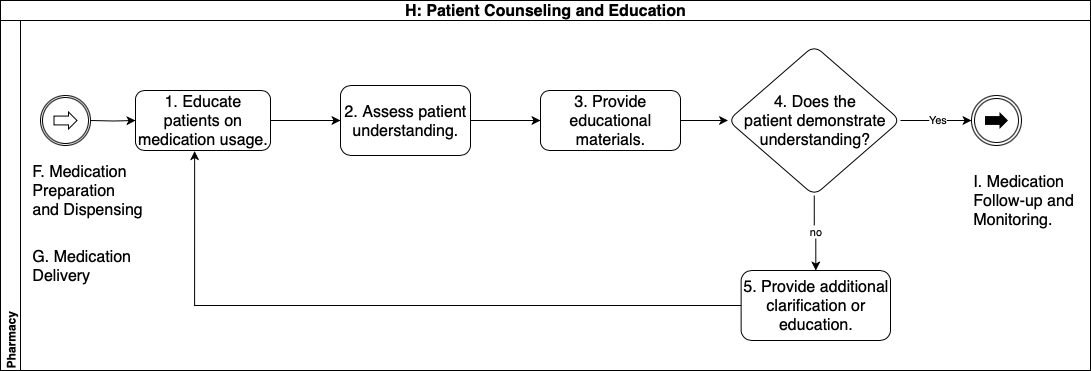

The diagram above was exported from draw.io. Its source (the exported page's mxGraphModel, read from the mxfile embedded in the PNG):
<mxGraphModel dx="1234" dy="741" grid="1" gridSize="10" guides="1" tooltips="1" connect="1" arrows="1" fold="1" page="1" pageScale="1" pageWidth="1654" pageHeight="1169" math="0" shadow="0">
  <root>
    <mxCell id="0" />
    <mxCell id="1" parent="0" />
    <mxCell id="JZwYUCtv63FYpOucSwEM-1" value="&lt;span id=&quot;docs-internal-guid-40bf6a3a-7fff-5465-b711-f05a5e25a96d&quot; style=&quot;font-weight:normal;&quot;&gt;&lt;span style=&quot;font-size: 12pt; font-family: Calibri, sans-serif; background-color: transparent; font-weight: 700; font-variant-numeric: normal; font-variant-east-asian: normal; font-variant-alternates: normal; font-variant-position: normal; font-variant-emoji: normal; vertical-align: baseline; white-space-collapse: preserve;&quot;&gt;H: Patient Counseling and Education&lt;/span&gt;&lt;/span&gt;" style="swimlane;html=1;childLayout=stackLayout;resizeParent=1;resizeParentMax=0;horizontal=1;startSize=20;horizontalStack=0;whiteSpace=wrap;" parent="1" vertex="1">
      <mxGeometry x="270" y="280" width="1090" height="370" as="geometry" />
    </mxCell>
    <mxCell id="JZwYUCtv63FYpOucSwEM-2" value="Pharmacy" style="swimlane;html=1;startSize=20;horizontal=0;align=left;" parent="JZwYUCtv63FYpOucSwEM-1" vertex="1">
      <mxGeometry y="20" width="1090" height="350" as="geometry" />
    </mxCell>
    <mxCell id="JZwYUCtv63FYpOucSwEM-3" value="" style="edgeStyle=orthogonalEdgeStyle;rounded=0;orthogonalLoop=1;jettySize=auto;html=1;" parent="JZwYUCtv63FYpOucSwEM-2" target="JZwYUCtv63FYpOucSwEM-7" edge="1">
      <mxGeometry relative="1" as="geometry">
        <mxPoint x="89.99999999999977" y="100" as="sourcePoint" />
      </mxGeometry>
    </mxCell>
    <mxCell id="JZwYUCtv63FYpOucSwEM-5" value="&lt;div&gt;&lt;span style=&quot;font-family: Calibri, sans-serif; font-size: 16px;&quot;&gt;G. Medication Delivery&lt;/span&gt;&lt;/div&gt;" style="text;html=1;align=left;verticalAlign=middle;whiteSpace=wrap;rounded=0;" parent="JZwYUCtv63FYpOucSwEM-2" vertex="1">
      <mxGeometry x="30" y="215" width="120" height="60" as="geometry" />
    </mxCell>
    <mxCell id="JZwYUCtv63FYpOucSwEM-6" value="" style="edgeStyle=orthogonalEdgeStyle;rounded=0;orthogonalLoop=1;jettySize=auto;html=1;" parent="JZwYUCtv63FYpOucSwEM-2" source="JZwYUCtv63FYpOucSwEM-7" target="JZwYUCtv63FYpOucSwEM-9" edge="1">
      <mxGeometry relative="1" as="geometry" />
    </mxCell>
    <mxCell id="JZwYUCtv63FYpOucSwEM-7" value="&lt;span id=&quot;docs-internal-guid-08466d4f-7fff-7cdd-1c93-75fc357702e4&quot;&gt;&lt;span style=&quot;font-size: 12pt; font-family: Calibri, sans-serif; background-color: transparent; font-variant-numeric: normal; font-variant-east-asian: normal; font-variant-alternates: normal; font-variant-position: normal; font-variant-emoji: normal; vertical-align: baseline; white-space-collapse: preserve;&quot;&gt;1. Educate patients on medication usage.&lt;/span&gt;&lt;/span&gt;" style="rounded=1;whiteSpace=wrap;html=1;" parent="JZwYUCtv63FYpOucSwEM-2" vertex="1">
      <mxGeometry x="135" y="70" width="135" height="60" as="geometry" />
    </mxCell>
    <mxCell id="JZwYUCtv63FYpOucSwEM-8" value="" style="edgeStyle=orthogonalEdgeStyle;rounded=0;orthogonalLoop=1;jettySize=auto;html=1;" parent="JZwYUCtv63FYpOucSwEM-2" source="JZwYUCtv63FYpOucSwEM-9" target="JZwYUCtv63FYpOucSwEM-12" edge="1">
      <mxGeometry relative="1" as="geometry" />
    </mxCell>
    <mxCell id="JZwYUCtv63FYpOucSwEM-9" value="&lt;span id=&quot;docs-internal-guid-fd3f52b4-7fff-dc1e-ce05-29d882c1ead8&quot;&gt;&lt;span style=&quot;font-size: 12pt; font-family: Calibri, sans-serif; background-color: transparent; font-variant-numeric: normal; font-variant-east-asian: normal; font-variant-alternates: normal; font-variant-position: normal; font-variant-emoji: normal; vertical-align: baseline; white-space-collapse: preserve;&quot;&gt;2. Assess patient understanding.&lt;/span&gt;&lt;/span&gt;" style="whiteSpace=wrap;html=1;rounded=1;" parent="JZwYUCtv63FYpOucSwEM-2" vertex="1">
      <mxGeometry x="340" y="65" width="130" height="70" as="geometry" />
    </mxCell>
    <mxCell id="JZwYUCtv63FYpOucSwEM-11" value="" style="edgeStyle=orthogonalEdgeStyle;rounded=0;orthogonalLoop=1;jettySize=auto;html=1;" parent="JZwYUCtv63FYpOucSwEM-2" source="JZwYUCtv63FYpOucSwEM-12" target="JZwYUCtv63FYpOucSwEM-15" edge="1">
      <mxGeometry relative="1" as="geometry" />
    </mxCell>
    <mxCell id="JZwYUCtv63FYpOucSwEM-12" value="&lt;span id=&quot;docs-internal-guid-ee0584a3-7fff-3e59-4238-3299f351ed18&quot;&gt;&lt;span style=&quot;font-size: 12pt; font-family: Calibri, sans-serif; background-color: transparent; font-variant-numeric: normal; font-variant-east-asian: normal; font-variant-alternates: normal; font-variant-position: normal; font-variant-emoji: normal; vertical-align: baseline; white-space-collapse: preserve;&quot;&gt;3. Provide educational materials.&lt;/span&gt;&lt;/span&gt;" style="whiteSpace=wrap;html=1;rounded=1;" parent="JZwYUCtv63FYpOucSwEM-2" vertex="1">
      <mxGeometry x="540" y="70" width="140" height="60" as="geometry" />
    </mxCell>
    <mxCell id="_Z2M9cx-iRhE6JNU8CoT-7" style="edgeStyle=orthogonalEdgeStyle;rounded=0;orthogonalLoop=1;jettySize=auto;html=1;exitX=0.5;exitY=1;exitDx=0;exitDy=0;entryX=0.5;entryY=0;entryDx=0;entryDy=0;" parent="JZwYUCtv63FYpOucSwEM-2" source="JZwYUCtv63FYpOucSwEM-15" target="JZwYUCtv63FYpOucSwEM-17" edge="1">
      <mxGeometry relative="1" as="geometry" />
    </mxCell>
    <mxCell id="_Z2M9cx-iRhE6JNU8CoT-8" value="no" style="edgeLabel;html=1;align=center;verticalAlign=middle;resizable=0;points=[];" parent="_Z2M9cx-iRhE6JNU8CoT-7" vertex="1" connectable="0">
      <mxGeometry x="-0.0444" y="1" relative="1" as="geometry">
        <mxPoint y="-1" as="offset" />
      </mxGeometry>
    </mxCell>
    <mxCell id="0WvzBBuiTLkqOYJsqjwM-2" value="" style="edgeStyle=orthogonalEdgeStyle;rounded=0;orthogonalLoop=1;jettySize=auto;html=1;entryX=0;entryY=0.5;entryDx=0;entryDy=0;entryPerimeter=0;" parent="JZwYUCtv63FYpOucSwEM-2" source="JZwYUCtv63FYpOucSwEM-15" target="_Z2M9cx-iRhE6JNU8CoT-10" edge="1">
      <mxGeometry relative="1" as="geometry" />
    </mxCell>
    <mxCell id="0WvzBBuiTLkqOYJsqjwM-3" value="Yes" style="edgeLabel;html=1;align=center;verticalAlign=middle;resizable=0;points=[];" parent="0WvzBBuiTLkqOYJsqjwM-2" vertex="1" connectable="0">
      <mxGeometry x="0.0141" y="2" relative="1" as="geometry">
        <mxPoint as="offset" />
      </mxGeometry>
    </mxCell>
    <mxCell id="JZwYUCtv63FYpOucSwEM-15" value="&lt;span id=&quot;docs-internal-guid-78abf80c-7fff-6bc4-bfbf-6b5283011410&quot;&gt;&lt;span style=&quot;font-size: 12pt; font-family: Calibri, sans-serif; background-color: transparent; font-variant-numeric: normal; font-variant-east-asian: normal; font-variant-alternates: normal; font-variant-position: normal; font-variant-emoji: normal; vertical-align: baseline; white-space-collapse: preserve;&quot;&gt;4. Does the &lt;/span&gt;&lt;/span&gt;&lt;div&gt;&lt;span&gt;&lt;span style=&quot;font-size: 12pt; font-family: Calibri, sans-serif; background-color: transparent; font-variant-numeric: normal; font-variant-east-asian: normal; font-variant-alternates: normal; font-variant-position: normal; font-variant-emoji: normal; vertical-align: baseline; white-space-collapse: preserve;&quot;&gt;patient demonstrate understanding?&lt;/span&gt;&lt;/span&gt;&lt;/div&gt;" style="rhombus;whiteSpace=wrap;html=1;rounded=1;" parent="JZwYUCtv63FYpOucSwEM-2" vertex="1">
      <mxGeometry x="727.5" y="25" width="172.5" height="150" as="geometry" />
    </mxCell>
    <mxCell id="JZwYUCtv63FYpOucSwEM-17" value="&lt;span id=&quot;docs-internal-guid-9bdba0b6-7fff-d507-296b-a999c20051e1&quot;&gt;&lt;span style=&quot;font-size: 12pt; font-family: Calibri, sans-serif; background-color: transparent; font-variant-numeric: normal; font-variant-east-asian: normal; font-variant-alternates: normal; font-variant-position: normal; font-variant-emoji: normal; vertical-align: baseline; white-space-collapse: preserve;&quot;&gt;5. Provide additional clarification or education.&lt;/span&gt;&lt;/span&gt;" style="whiteSpace=wrap;html=1;rounded=1;" parent="JZwYUCtv63FYpOucSwEM-2" vertex="1">
      <mxGeometry x="740.63" y="250" width="149.37" height="70" as="geometry" />
    </mxCell>
    <mxCell id="M3DvsQjcnXZhg1kcUXWH-1" value="" style="points=[[0.145,0.145,0],[0.5,0,0],[0.855,0.145,0],[1,0.5,0],[0.855,0.855,0],[0.5,1,0],[0.145,0.855,0],[0,0.5,0]];shape=mxgraph.bpmn.event;html=1;verticalLabelPosition=bottom;labelBackgroundColor=#ffffff;verticalAlign=top;align=center;perimeter=ellipsePerimeter;outlineConnect=0;aspect=fixed;outline=catching;symbol=link;" parent="JZwYUCtv63FYpOucSwEM-2" vertex="1">
      <mxGeometry x="40" y="75" width="50" height="50" as="geometry" />
    </mxCell>
    <mxCell id="WU3cmHpLzO6sQwDwW-KA-4" value="&lt;span style=&quot;font-family: Calibri, sans-serif; font-size: 16px; font-weight: normal;&quot;&gt;F. Medication &lt;/span&gt;&lt;div style=&quot;text-wrap-mode: nowrap;&quot;&gt;&lt;span style=&quot;font-family: Calibri, sans-serif; font-size: 16px; white-space: pre-wrap; font-weight: normal;&quot;&gt;Preparation &lt;/span&gt;&lt;/div&gt;&lt;div style=&quot;text-wrap-mode: nowrap;&quot;&gt;&lt;span style=&quot;font-family: Calibri, sans-serif; font-size: 16px; white-space: pre-wrap; font-weight: normal;&quot;&gt;and Dispensing&lt;/span&gt;&lt;/div&gt;" style="text;html=1;align=left;verticalAlign=middle;whiteSpace=wrap;rounded=0;fontStyle=1" parent="JZwYUCtv63FYpOucSwEM-2" vertex="1">
      <mxGeometry x="30" y="130" width="140" height="80" as="geometry" />
    </mxCell>
    <mxCell id="_Z2M9cx-iRhE6JNU8CoT-9" style="edgeStyle=orthogonalEdgeStyle;rounded=0;orthogonalLoop=1;jettySize=auto;html=1;exitX=0;exitY=0.5;exitDx=0;exitDy=0;entryX=0.438;entryY=1.011;entryDx=0;entryDy=0;entryPerimeter=0;" parent="JZwYUCtv63FYpOucSwEM-2" source="JZwYUCtv63FYpOucSwEM-17" target="JZwYUCtv63FYpOucSwEM-7" edge="1">
      <mxGeometry relative="1" as="geometry" />
    </mxCell>
    <mxCell id="_Z2M9cx-iRhE6JNU8CoT-10" value="" style="points=[[0.145,0.145,0],[0.5,0,0],[0.855,0.145,0],[1,0.5,0],[0.855,0.855,0],[0.5,1,0],[0.145,0.855,0],[0,0.5,0]];shape=mxgraph.bpmn.event;html=1;verticalLabelPosition=bottom;labelBackgroundColor=#ffffff;verticalAlign=top;align=center;perimeter=ellipsePerimeter;outlineConnect=0;aspect=fixed;outline=throwing;symbol=link;" parent="JZwYUCtv63FYpOucSwEM-2" vertex="1">
      <mxGeometry x="971" y="75" width="50" height="50" as="geometry" />
    </mxCell>
    <mxCell id="_Z2M9cx-iRhE6JNU8CoT-16" value="&lt;span style=&quot;background-color: transparent; color: light-dark(rgb(0, 0, 0), rgb(255, 255, 255)); white-space-collapse: preserve; font-family: Calibri, sans-serif; font-size: 16px;&quot;&gt;I. Medication Follow-up and Monitoring.&lt;/span&gt;" style="text;strokeColor=none;align=left;fillColor=none;html=1;verticalAlign=middle;whiteSpace=wrap;rounded=0;" parent="JZwYUCtv63FYpOucSwEM-2" vertex="1">
      <mxGeometry x="971" y="125" width="109" height="110" as="geometry" />
    </mxCell>
  </root>
</mxGraphModel>